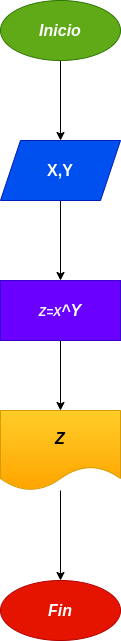

The diagram above was exported from draw.io. Its source (the exported page's mxGraphModel, read from the mxfile embedded in the PNG):
<mxGraphModel dx="564" dy="389" grid="1" gridSize="10" guides="1" tooltips="1" connect="1" arrows="1" fold="1" page="1" pageScale="1" pageWidth="827" pageHeight="1169" math="0" shadow="0">
  <root>
    <mxCell id="0" />
    <mxCell id="1" parent="0" />
    <mxCell id="4" value="" style="edgeStyle=none;html=1;" edge="1" parent="1" source="2" target="3">
      <mxGeometry relative="1" as="geometry" />
    </mxCell>
    <mxCell id="2" value="&lt;b&gt;&lt;i&gt;&lt;font style=&quot;font-size: 16px&quot;&gt;Inicio&lt;/font&gt;&lt;/i&gt;&lt;/b&gt;" style="ellipse;whiteSpace=wrap;html=1;fillColor=#60a917;fontColor=#ffffff;strokeColor=#2D7600;" vertex="1" parent="1">
      <mxGeometry x="280" y="70" width="120" height="60" as="geometry" />
    </mxCell>
    <mxCell id="6" value="" style="edgeStyle=none;html=1;" edge="1" parent="1" source="3" target="5">
      <mxGeometry relative="1" as="geometry" />
    </mxCell>
    <mxCell id="3" value="&lt;b&gt;&lt;font style=&quot;font-size: 16px&quot;&gt;X,Y&lt;/font&gt;&lt;/b&gt;" style="shape=parallelogram;perimeter=parallelogramPerimeter;whiteSpace=wrap;html=1;fixedSize=1;fillColor=#0050ef;fontColor=#ffffff;strokeColor=#001DBC;" vertex="1" parent="1">
      <mxGeometry x="280" y="210" width="120" height="60" as="geometry" />
    </mxCell>
    <mxCell id="8" value="" style="edgeStyle=none;html=1;" edge="1" parent="1" source="5" target="7">
      <mxGeometry relative="1" as="geometry" />
    </mxCell>
    <mxCell id="5" value="&lt;b&gt;&lt;i&gt;&lt;font color=&quot;#ffffff&quot;&gt;Z=X&lt;span style=&quot;font-family: &amp;#34;arial&amp;#34; , sans-serif ; font-size: 16px ; text-align: left&quot;&gt;^Y&lt;/span&gt;&lt;/font&gt;&lt;/i&gt;&lt;/b&gt;" style="whiteSpace=wrap;html=1;fillColor=#6a00ff;fontColor=#ffffff;strokeColor=#3700CC;" vertex="1" parent="1">
      <mxGeometry x="280" y="350" width="120" height="60" as="geometry" />
    </mxCell>
    <mxCell id="10" value="" style="edgeStyle=none;html=1;" edge="1" parent="1" source="7" target="9">
      <mxGeometry relative="1" as="geometry" />
    </mxCell>
    <mxCell id="7" value="&lt;font style=&quot;font-size: 16px&quot;&gt;&lt;b&gt;&lt;i&gt;Z&lt;/i&gt;&lt;/b&gt;&lt;/font&gt;" style="shape=document;whiteSpace=wrap;html=1;boundedLbl=1;fillColor=#ffcd28;strokeColor=#d79b00;gradientColor=#ffa500;" vertex="1" parent="1">
      <mxGeometry x="280" y="480" width="120" height="80" as="geometry" />
    </mxCell>
    <mxCell id="9" value="&lt;b&gt;&lt;i&gt;&lt;font style=&quot;font-size: 16px&quot;&gt;Fin&lt;/font&gt;&lt;/i&gt;&lt;/b&gt;" style="ellipse;whiteSpace=wrap;html=1;fillColor=#e51400;fontColor=#ffffff;strokeColor=#B20000;" vertex="1" parent="1">
      <mxGeometry x="280" y="650" width="120" height="60" as="geometry" />
    </mxCell>
  </root>
</mxGraphModel>